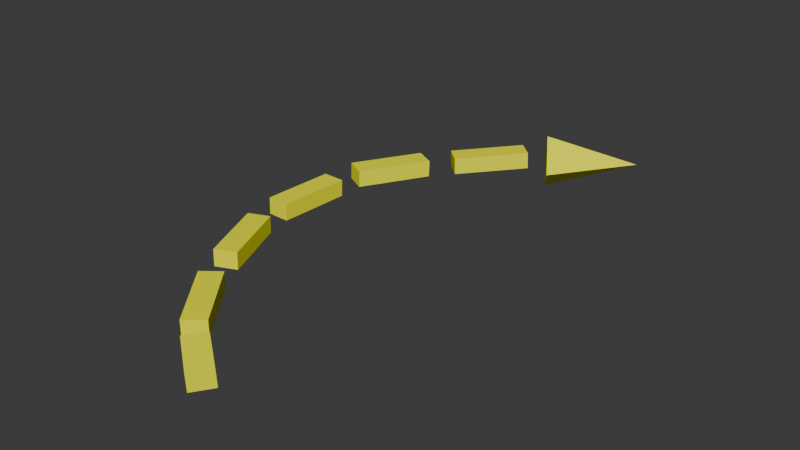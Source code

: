 # Source: curved-arrow.blend  (saved by Blender 4.0.36; exported with 4.5.12 LTS)
import bpy
from mathutils import Matrix  # noqa: F401  (used for matrix-valued properties, if any)

bpy.ops.wm.read_factory_settings(use_empty=True)
scene = bpy.context.scene
scene.name = 'Scene'

# ---- collections
col_collection = bpy.data.collections.new('Collection'); scene.collection.children.link(col_collection)

# ---- materials (node trees are filled in below, after node groups)
mat_material_001 = bpy.data.materials.new('Material.001')
mat_material_001.use_transparent_shadow = False

# ---- material node trees
mat_material_001.use_nodes = True; mat_material_001.node_tree.nodes.clear()
_N = mat_material_001.node_tree.nodes; _L = mat_material_001.node_tree.links
n0 = _N.new('ShaderNodeBsdfPrincipled'); n0.name = 'Principled BSDF'; n0.location = (10, 300)
n0.inputs[0].default_value = (1.0, 1.0, 0.0, 1.0)
n0.inputs[3].default_value = 1.45
n1 = _N.new('ShaderNodeOutputMaterial'); n1.name = 'Material Output'; n1.location = (300, 300)
_L.new(n0.outputs[0], n1.inputs[0])
n1.is_active_output = True

# ---- world
world_world = bpy.data.worlds.new('World'); scene.world = world_world
world_world.use_nodes = True; world_world.node_tree.nodes.clear()
_N = world_world.node_tree.nodes; _L = world_world.node_tree.links
n0 = _N.new('ShaderNodeOutputWorld'); n0.name = 'World Output'; n0.location = (300, 300)
n1 = _N.new('ShaderNodeBackground'); n1.name = 'Background'; n1.location = (10, 300)
n1.inputs[0].default_value = (0.05088, 0.05088, 0.05088, 1.0)
_L.new(n1.outputs[0], n0.inputs[0])
n0.is_active_output = True
world_world.color = (0.05088, 0.05088, 0.05088)
world_world.use_sun_shadow = False
world_world.sun_shadow_jitter_overblur = 0.0

# ---- meshes
me_cube_002 = bpy.data.meshes.new('Cube.002')
me_cube_002.from_pydata([(-1.0, -1.0, -1.0), (-1.0, -1.0, 1.0), (-1.0, 1.0, -1.0), (-1.0, 1.0, 1.0), (1.0, -1.0, -1.0), (1.0, -1.0, 1.0), (1.0, 1.0, -1.0), (1.0, 1.0, 1.0)], [], [(0, 1, 3, 2), (2, 3, 7, 6), (6, 7, 5, 4), (4, 5, 1, 0), (2, 6, 4, 0), (7, 3, 1, 5)])
_uv = me_cube_002.uv_layers.new(name='UVMap')
_uv.uv.foreach_set('vector', [0.375, 0.0, 0.625, 0.0, 0.625, 0.25, 0.375, 0.25, 0.375, 0.25, 0.625, 0.25, 0.625, 0.5, 0.375, 0.5, 0.375, 0.5, 0.625, 0.5, 0.625, 0.75, 0.375, 0.75, 0.375, 0.75, 0.625, 0.75, 0.625, 1.0, 0.375, 1.0, 0.125, 0.5, 0.375, 0.5, 0.375, 0.75, 0.125, 0.75, 0.625, 0.5, 0.875, 0.5, 0.875, 0.75, 0.625, 0.75])
me_cube_002.materials.append(mat_material_001)
me_cube_002.update()
me_cube_003 = bpy.data.meshes.new('Cube.003')
me_cube_003.from_pydata([(-1.0, -1.0, -1.0), (-1.0, -1.0, 1.0), (-1.0, 1.0, -1.0), (-1.0, 1.0, 1.0), (1.0, -1.0, -1.0), (1.0, -1.0, 1.0), (1.0, 1.0, -1.0), (1.0, 1.0, 1.0)], [], [(0, 1, 3, 2), (2, 3, 7, 6), (6, 7, 5, 4), (4, 5, 1, 0), (2, 6, 4, 0), (7, 3, 1, 5)])
_uv = me_cube_003.uv_layers.new(name='UVMap')
_uv.uv.foreach_set('vector', [0.375, 0.0, 0.625, 0.0, 0.625, 0.25, 0.375, 0.25, 0.375, 0.25, 0.625, 0.25, 0.625, 0.5, 0.375, 0.5, 0.375, 0.5, 0.625, 0.5, 0.625, 0.75, 0.375, 0.75, 0.375, 0.75, 0.625, 0.75, 0.625, 1.0, 0.375, 1.0, 0.125, 0.5, 0.375, 0.5, 0.375, 0.75, 0.125, 0.75, 0.625, 0.5, 0.875, 0.5, 0.875, 0.75, 0.625, 0.75])
me_cube_003.materials.append(mat_material_001)
me_cube_003.update()
me_cube_004 = bpy.data.meshes.new('Cube.004')
me_cube_004.from_pydata([(-1.0, -1.0, -1.0), (-1.0, -1.0, 1.0), (-1.0, 1.0, -1.0), (-1.0, 1.0, 1.0), (1.0, -1.0, -1.0), (1.0, -1.0, 1.0), (1.0, 1.0, -1.0), (1.0, 1.0, 1.0)], [], [(0, 1, 3, 2), (2, 3, 7, 6), (6, 7, 5, 4), (4, 5, 1, 0), (2, 6, 4, 0), (7, 3, 1, 5)])
_uv = me_cube_004.uv_layers.new(name='UVMap')
_uv.uv.foreach_set('vector', [0.375, 0.0, 0.625, 0.0, 0.625, 0.25, 0.375, 0.25, 0.375, 0.25, 0.625, 0.25, 0.625, 0.5, 0.375, 0.5, 0.375, 0.5, 0.625, 0.5, 0.625, 0.75, 0.375, 0.75, 0.375, 0.75, 0.625, 0.75, 0.625, 1.0, 0.375, 1.0, 0.125, 0.5, 0.375, 0.5, 0.375, 0.75, 0.125, 0.75, 0.625, 0.5, 0.875, 0.5, 0.875, 0.75, 0.625, 0.75])
me_cube_004.materials.append(mat_material_001)
me_cube_004.update()
me_cube_005 = bpy.data.meshes.new('Cube.005')
me_cube_005.from_pydata([(-1.0, -1.0, -1.0), (-1.0, -1.0, 1.0), (-1.0, 1.0, -1.0), (-1.0, 1.0, 1.0), (1.0, -1.0, -1.0), (1.0, -1.0, 1.0), (1.0, 1.0, -1.0), (1.0, 1.0, 1.0)], [], [(0, 1, 3, 2), (2, 3, 7, 6), (6, 7, 5, 4), (4, 5, 1, 0), (2, 6, 4, 0), (7, 3, 1, 5)])
_uv = me_cube_005.uv_layers.new(name='UVMap')
_uv.uv.foreach_set('vector', [0.375, 0.0, 0.625, 0.0, 0.625, 0.25, 0.375, 0.25, 0.375, 0.25, 0.625, 0.25, 0.625, 0.5, 0.375, 0.5, 0.375, 0.5, 0.625, 0.5, 0.625, 0.75, 0.375, 0.75, 0.375, 0.75, 0.625, 0.75, 0.625, 1.0, 0.375, 1.0, 0.125, 0.5, 0.375, 0.5, 0.375, 0.75, 0.125, 0.75, 0.625, 0.5, 0.875, 0.5, 0.875, 0.75, 0.625, 0.75])
me_cube_005.materials.append(mat_material_001)
me_cube_005.update()
me_cube_006 = bpy.data.meshes.new('Cube.006')
me_cube_006.from_pydata([(-1.0, -1.0, -1.0), (-1.0, -1.0, 1.0), (-1.0, 1.0, -1.0), (-1.0, 1.0, 1.0), (1.0, -1.0, -1.0), (1.0, -1.0, 1.0), (1.0, 1.0, -1.0), (1.0, 1.0, 1.0)], [], [(0, 1, 3, 2), (2, 3, 7, 6), (6, 7, 5, 4), (4, 5, 1, 0), (2, 6, 4, 0), (7, 3, 1, 5)])
_uv = me_cube_006.uv_layers.new(name='UVMap')
_uv.uv.foreach_set('vector', [0.375, 0.0, 0.625, 0.0, 0.625, 0.25, 0.375, 0.25, 0.375, 0.25, 0.625, 0.25, 0.625, 0.5, 0.375, 0.5, 0.375, 0.5, 0.625, 0.5, 0.625, 0.75, 0.375, 0.75, 0.375, 0.75, 0.625, 0.75, 0.625, 1.0, 0.375, 1.0, 0.125, 0.5, 0.375, 0.5, 0.375, 0.75, 0.125, 0.75, 0.625, 0.5, 0.875, 0.5, 0.875, 0.75, 0.625, 0.75])
me_cube_006.materials.append(mat_material_001)
me_cube_006.update()
me_cube_007 = bpy.data.meshes.new('Cube.007')
me_cube_007.from_pydata([(-1.0, -1.0, -1.0), (-1.0, -1.0, 1.0), (-1.0, 1.0, -1.0), (-1.0, 1.0, 1.0), (1.0, -1.0, -1.0), (1.0, -1.0, 1.0), (1.0, 1.0, -1.0), (1.0, 1.0, 1.0)], [], [(0, 1, 3, 2), (2, 3, 7, 6), (6, 7, 5, 4), (4, 5, 1, 0), (2, 6, 4, 0), (7, 3, 1, 5)])
_uv = me_cube_007.uv_layers.new(name='UVMap')
_uv.uv.foreach_set('vector', [0.375, 0.0, 0.625, 0.0, 0.625, 0.25, 0.375, 0.25, 0.375, 0.25, 0.625, 0.25, 0.625, 0.5, 0.375, 0.5, 0.375, 0.5, 0.625, 0.5, 0.625, 0.75, 0.375, 0.75, 0.375, 0.75, 0.625, 0.75, 0.625, 1.0, 0.375, 1.0, 0.125, 0.5, 0.375, 0.5, 0.375, 0.75, 0.125, 0.75, 0.625, 0.5, 0.875, 0.5, 0.875, 0.75, 0.625, 0.75])
me_cube_007.materials.append(mat_material_001)
me_cube_007.update()
me_cone_002 = bpy.data.meshes.new('Cone.002')
me_cone_002.from_pydata([(0.0, 1.0, -1.0), (1.0, 0.0, -1.0), (0.0, -1.0, -1.0), (-1.0, 0.0, -1.0), (0.0, 0.0, 1.0)], [], [(0, 4, 1), (1, 4, 2), (0, 1, 2, 3), (2, 4, 3), (3, 4, 0)])
_uv = me_cone_002.uv_layers.new(name='UVMap')
_uv.uv.foreach_set('vector', [0.25, 0.49, 0.25, 0.25, 0.49, 0.25, 0.49, 0.25, 0.25, 0.25, 0.25, 0.01, 0.75, 0.49, 0.99, 0.25, 0.75, 0.01, 0.51, 0.25, 0.25, 0.01, 0.25, 0.25, 0.01, 0.25, 0.01, 0.25, 0.25, 0.25, 0.25, 0.49])
me_cone_002.materials.append(mat_material_001)
me_cone_002.update()

# ---- objects
ob_cube_001 = bpy.data.objects.new('Cube.001', me_cube_002)
ob_cube_002 = bpy.data.objects.new('Cube.002', me_cube_003)
ob_cube_003 = bpy.data.objects.new('Cube.003', me_cube_004)
ob_cube_004 = bpy.data.objects.new('Cube.004', me_cube_005)
ob_cube_005 = bpy.data.objects.new('Cube.005', me_cube_006)
ob_cube_006 = bpy.data.objects.new('Cube.006', me_cube_007)
ob_cone = bpy.data.objects.new('Cone', me_cone_002)

# ---- transforms, parenting, visibility, modifiers, constraints
ob_cube_001.location = (-0.1593, -1.224, 0.0)
ob_cube_001.rotation_euler = (0.0, -0.0, 0.6709)
ob_cube_001.scale = (0.07052, 0.243, 0.05349)
ob_cube_002.location = (-0.5127, -0.6194, 0.0)
ob_cube_002.rotation_euler = (-0.02619, 0.01374, 0.4198)
ob_cube_002.scale = (0.07052, 0.243, 0.05349)
ob_cube_003.location = (-0.6377, 0.02787, 0.0)
ob_cube_003.rotation_euler = (-0.02619, 0.01374, -0.006616)
ob_cube_003.scale = (0.07052, 0.243, 0.05349)
ob_cube_004.location = (-0.5022, 0.665, 0.0)
ob_cube_004.rotation_euler = (-0.02619, 0.01374, -0.4743)
ob_cube_004.scale = (0.07052, 0.243, 0.05349)
ob_cube_005.location = (-0.1073, 1.207, 0.0)
ob_cube_005.rotation_euler = (-0.02619, 0.01374, 2.403)
ob_cube_005.scale = (0.07052, 0.243, 0.05349)
ob_cube_006.location = (0.2223, -1.59, 0.0)
ob_cube_006.rotation_euler = (0.09039, -0.03595, 0.9262)
ob_cube_006.scale = (0.07052, 0.1488, 0.05349)
ob_cone.location = (0.4385, 1.588, 0.0)
ob_cone.rotation_euler = (1.571, -0.0, -4.118)
ob_cone.scale = (0.2269, 0.1757, 0.2928)

# ---- collection membership
col_collection.objects.link(ob_cube_001)
col_collection.objects.link(ob_cube_002)
col_collection.objects.link(ob_cube_003)
col_collection.objects.link(ob_cube_004)
col_collection.objects.link(ob_cube_005)
col_collection.objects.link(ob_cube_006)
col_collection.objects.link(ob_cone)

# ---- scene / render settings (as saved in the file)
scene.frame_start = 1; scene.frame_end = 250; scene.frame_set(1)
scene.render.engine = 'BLENDER_EEVEE_NEXT'
scene.cycles.sampling_pattern = 'TABULATED_SOBOL'
bpy.context.view_layer.update()

# ---- added for rendering (the .blend has no active camera and no usable light): camera, sun
cam_auto = bpy.data.cameras.new('AutoCamera')
cam_auto.lens = 50.0
cam_auto.sensor_width = 36.0
cam_auto.clip_end = 1000.0
ob_auto_camera = bpy.data.objects.new('AutoCamera', cam_auto)
scene.collection.objects.link(ob_auto_camera)
ob_auto_camera.location = (3.74637, -4.33691, 2.95801)
ob_auto_camera.rotation_euler = (1.09748, -7.21219e-08, 0.694738)
scene.camera = ob_auto_camera
light_auto_sun = bpy.data.lights.new('AutoSun', 'SUN')
light_auto_sun.energy = 3.0
light_auto_sun.angle = 0.0523599
ob_auto_sun = bpy.data.objects.new('AutoSun', light_auto_sun)
scene.collection.objects.link(ob_auto_sun)
ob_auto_sun.rotation_euler = (0.872665, 0.174533, 0.523599)
bpy.context.view_layer.update()
